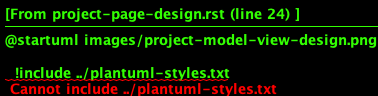

The diagram above was rendered by PlantUML. Its source (embedded in the PNG):
@startuml images/project-model-view-design.png

  !include ../plantuml-styles.txt
  
  package metacatui {
    class ProjectModel {
    }
    class CollectionModel {
    }
    class ProjectView {
    }
  }
  
  CollectionModel <|-down- ProjectModel: "subclassOf"
  ProjectView -left-o ProjectModel: listensTo
  
@enduml